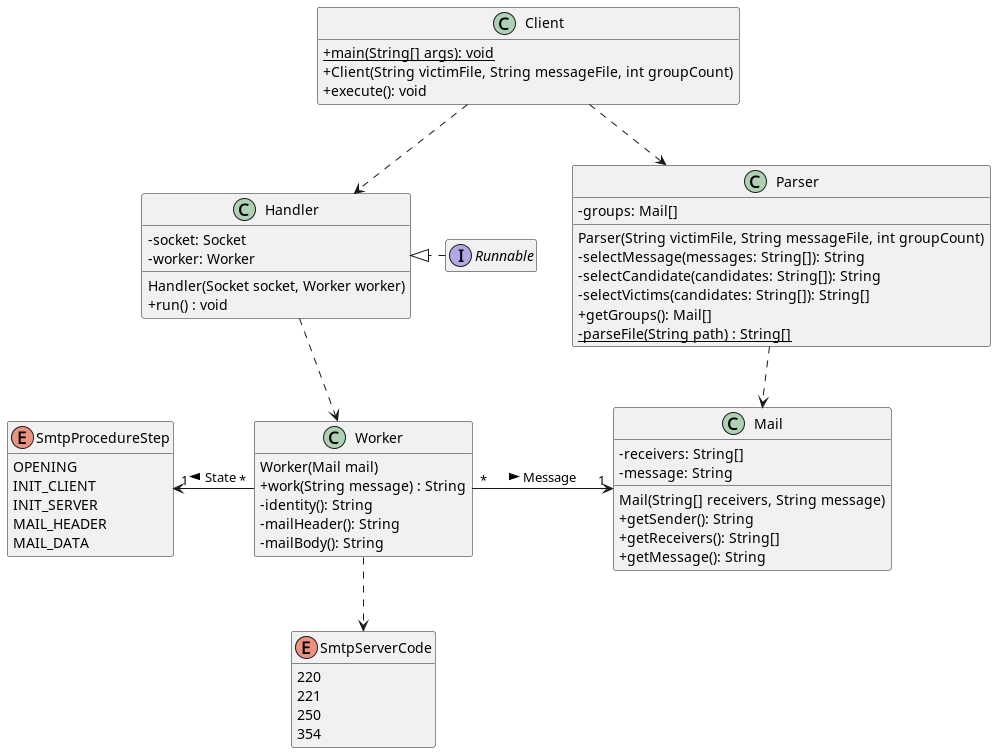

The diagram above was rendered by PlantUML. Its source (embedded in the PNG):
@startuml
'https://plantuml.com/class-diagram
skinparam classAttributeIconSize 0
skinparam groupInheritance 3
hide empty methods
hide empty members

class Client {
    {static} + main(String[] args): void
    + Client(String victimFile, String messageFile, int groupCount)
    + execute(): void
}

class Handler {
    - socket: Socket
    - worker: Worker
    Handler(Socket socket, Worker worker)
    + run() : void
}

class Worker {
    Worker(Mail mail)
    + work(String message) : String
    - identity(): String
    - mailHeader(): String
    - mailBody(): String
}

enum SmtpProcedureStep {
    OPENING
    INIT_CLIENT
    INIT_SERVER
    MAIL_HEADER
    MAIL_DATA
}

enum SmtpServerCode {
    220
    221
    250
    354
}

class Parser {
    - groups: Mail[]
    Parser(String victimFile, String messageFile, int groupCount)
    - selectMessage(messages: String[]): String
    - selectCandidate(candidates: String[]): String
    - selectVictims(candidates: String[]): String[]
    + getGroups(): Mail[]
    {static} - parseFile(String path) : String[]
}

class Mail {
    - receivers: String[]
    - message: String
    Mail(String[] receivers, String message)
    + getSender(): String
    + getReceivers(): String[]
    + getMessage(): String
}

interface Runnable

Client ..> Handler
Client ..> Parser
Handler .down.> Worker
Runnable .right.|> Handler
Parser ..> Mail
Worker "*" -right-> "1" Mail : "Message >"
Worker "*" -left-> "1" SmtpProcedureStep : "State >"
Worker .down.> SmtpServerCode
@enduml